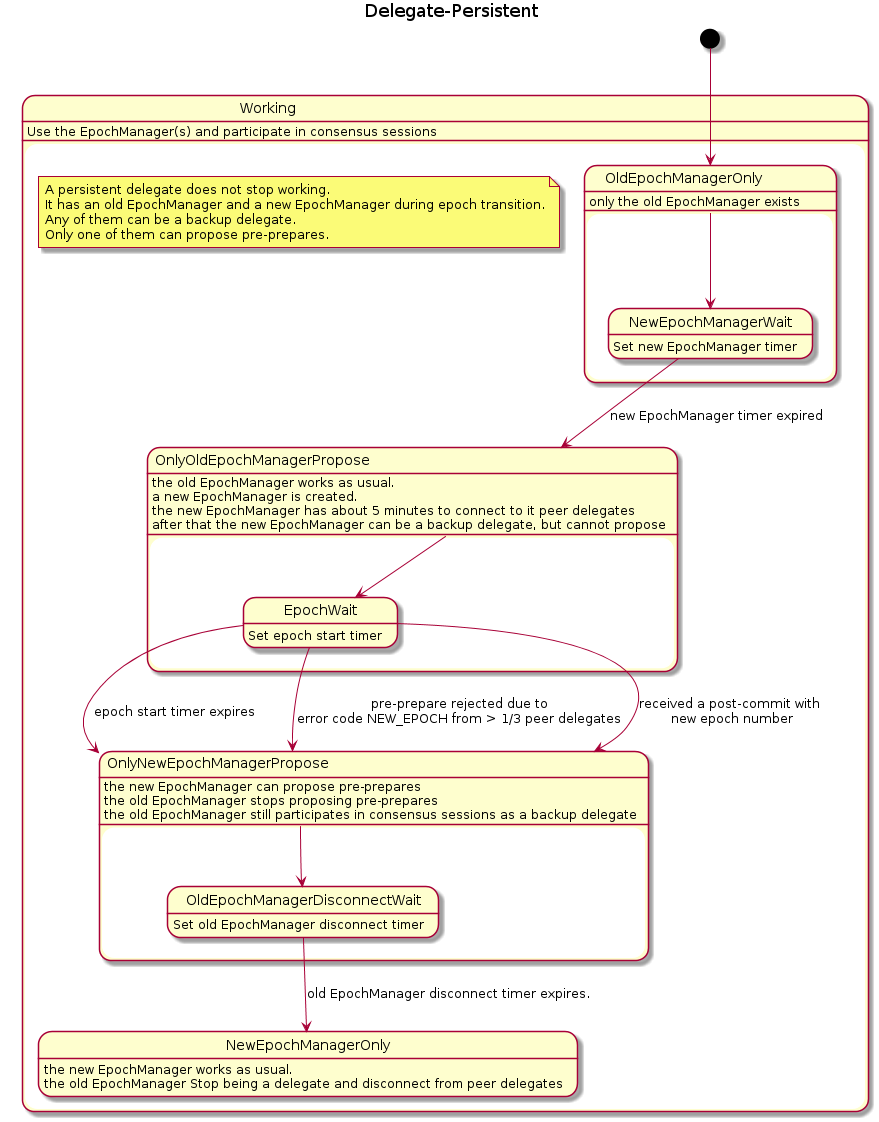

The diagram above was rendered by PlantUML. Its source (embedded in the PNG):
@startuml

Title Delegate-Persistent

[*] --> OldEpochManagerOnly

State Working{
	Working : Use the EpochManager(s) and participate in consensus sessions
	note "A persistent delegate does not stop working.\nIt has an old EpochManager and a new EpochManager during epoch transition.\nAny of them can be a backup delegate.\nOnly one of them can propose pre-prepares." as N3

	State OldEpochManagerOnly{
		OldEpochManagerOnly : only the old EpochManager exists
		OldEpochManagerOnly --> NewEpochManagerWait

		State NewEpochManagerWait{
			NewEpochManagerWait : Set new EpochManager timer
		}
	}

	NewEpochManagerWait --> OnlyOldEpochManagerPropose : new EpochManager timer expired

	State OnlyOldEpochManagerPropose{
		OnlyOldEpochManagerPropose : the old EpochManager works as usual.
		OnlyOldEpochManagerPropose : a new EpochManager is created.
		OnlyOldEpochManagerPropose : the new EpochManager has about 5 minutes to connect to it peer delegates
		OnlyOldEpochManagerPropose : after that the new EpochManager can be a backup delegate, but cannot propose

		OnlyOldEpochManagerPropose --> EpochWait

		State EpochWait{
			EpochWait : Set epoch start timer
		}
	}

	EpochWait --> OnlyNewEpochManagerPropose : epoch start timer expires
	EpochWait --> OnlyNewEpochManagerPropose : pre-prepare rejected due to\nerror code NEW_EPOCH from > 1/3 peer delegates
	EpochWait --> OnlyNewEpochManagerPropose : received a post-commit with \nnew epoch number

	State NewEpochManagerOnly{
		NewEpochManagerOnly : the new EpochManager works as usual.
		NewEpochManagerOnly : the old EpochManager Stop being a delegate and disconnect from peer delegates
	}

	State OnlyNewEpochManagerPropose{
		OnlyNewEpochManagerPropose : the new EpochManager can propose pre-prepares
		OnlyNewEpochManagerPropose : the old EpochManager stops proposing pre-prepares
		OnlyNewEpochManagerPropose : the old EpochManager still participates in consensus sessions as a backup delegate

		OnlyNewEpochManagerPropose --> OldEpochManagerDisconnectWait

		State OldEpochManagerDisconnectWait{
			OldEpochManagerDisconnectWait : Set old EpochManager disconnect timer
	}

	OldEpochManagerDisconnectWait --> NewEpochManagerOnly : old EpochManager disconnect timer expires.
}

@enduml